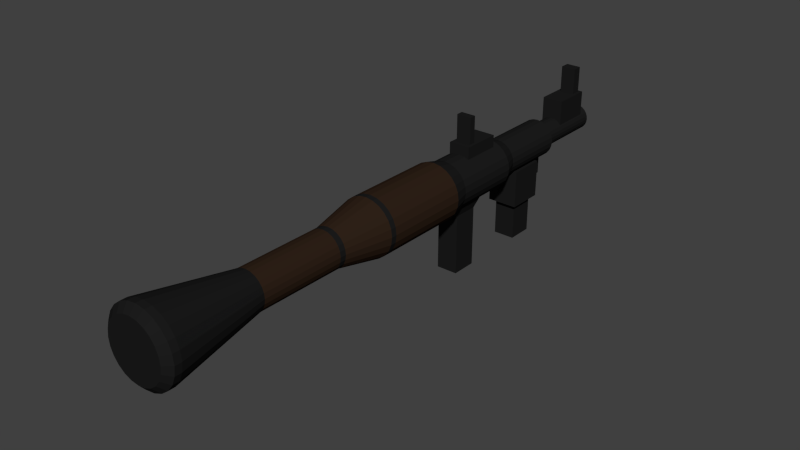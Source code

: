 # Source: GunRPG.blend  (saved by Blender 2.78.0; exported with 4.5.12 LTS)
import bpy
from mathutils import Matrix  # noqa: F401  (used for matrix-valued properties, if any)

bpy.ops.wm.read_factory_settings(use_empty=True)
scene = bpy.context.scene
scene.name = 'Scene'

# ---- collections
col_collection_1 = bpy.data.collections.new('Collection 1'); scene.collection.children.link(col_collection_1)

# ---- materials (node trees are filled in below, after node groups)
mat_gunmaterial = bpy.data.materials.new('GunMaterial')
mat_gunmaterial.alpha_threshold = 0.0
mat_gunmaterial.diffuse_color = (0.01222, 0.01222, 0.01222, 1.0)
mat_gunmaterial.roughness = 0.5
mat_gunmaterial.line_color = (0.0, 0.0, 0.0, 1.0)
mat_wood = bpy.data.materials.new('Wood')
mat_wood.alpha_threshold = 0.0
mat_wood.roughness = 0.5

# ---- material node trees
mat_wood.use_nodes = True; mat_wood.node_tree.nodes.clear()
_N = mat_wood.node_tree.nodes; _L = mat_wood.node_tree.links
n0 = _N.new('ShaderNodeOutputMaterial'); n0.name = 'Material Output'; n0.location = (300, 300)
n1 = _N.new('ShaderNodeBsdfDiffuse'); n1.name = 'Diffuse BSDF'; n1.location = (10, 300)
n1.inputs[0].default_value = (0.0291, 0.01597, 0.00948, 1.0)
_L.new(n1.outputs[0], n0.inputs[0])
n0.is_active_output = True

# ---- world
world_world = bpy.data.worlds.new('World'); scene.world = world_world
world_world.color = (0.05088, 0.05088, 0.05088)
world_world.use_sun_shadow = False
world_world.sun_shadow_jitter_overblur = 0.0
world_world.cycles.sampling_method = 'NONE'
world_world.cycles.sample_map_resolution = 256

# ---- meshes
me_cylinder = bpy.data.meshes.new('Cylinder')
me_cylinder.from_pydata([(-5.228e-09, 0.125, 1.057), (-2.745e-09, 0.125, 1.507), (0.03235, 0.1207, 1.057), (0.03235, 0.1207, 1.507), (0.0625, 0.1083, 1.057), (0.0625, 0.1083, 1.507), (0.08839, 0.08839, 1.057), (0.08839, 0.08839, 1.507), (0.1083, 0.0625, 1.057), (0.1083, 0.0625, 1.507), (0.1207, 0.03235, 1.057), (0.1207, 0.03235, 1.507), (0.125, -1.773e-08, 1.057), (0.125, -2.648e-08, 1.507), (0.1207, -0.03235, 1.057), (0.1207, -0.03235, 1.507), (0.1083, -0.0625, 1.057), (0.1083, -0.0625, 1.507), (0.08839, -0.08839, 1.057), (0.08839, -0.08839, 1.507), (0.0625, -0.1083, 1.057), (0.0625, -0.1083, 1.507), (0.03235, -0.1207, 1.057), (0.03235, -0.1207, 1.507), (4.345e-08, -0.125, 1.057), (4.593e-08, -0.125, 1.507), (-0.03235, -0.1207, 1.057), (-0.03235, -0.1207, 1.507), (-0.0625, -0.1083, 1.057), (-0.0625, -0.1083, 1.507), (-0.08839, -0.08839, 1.057), (-0.08839, -0.08839, 1.507), (-0.1083, -0.0625, 1.057), (-0.1083, -0.0625, 1.507), (-0.1207, -0.03235, 1.057), (-0.1207, -0.03235, 1.507), (-0.125, -8.529e-08, 1.057), (-0.125, -9.403e-08, 1.507), (-0.1207, 0.03235, 1.057), (-0.1207, 0.03235, 1.507), (-0.1083, 0.0625, 1.057), (-0.1083, 0.0625, 1.507), (-0.08839, 0.08839, 1.057), (-0.08839, 0.08839, 1.507), (-0.0625, 0.1083, 1.057), (-0.0625, 0.1083, 1.507), (-0.03235, 0.1207, 1.057), (-0.03235, 0.1207, 1.507), (0.02265, 0.08452, 1.507), (-2e-09, 0.0875, 1.507), (0.04375, 0.07578, 1.507), (0.06187, 0.06187, 1.507), (0.07578, 0.04375, 1.507), (0.08452, 0.02265, 1.507), (0.0875, -3.409e-08, 1.507), (0.08452, -0.02265, 1.507), (0.07578, -0.04375, 1.507), (0.06187, -0.06187, 1.507), (0.04375, -0.07578, 1.507), (0.02265, -0.08452, 1.507), (3.207e-08, -0.0875, 1.507), (-0.02265, -0.08452, 1.507), (-0.04375, -0.07578, 1.507), (-0.06187, -0.06187, 1.507), (-0.07578, -0.04375, 1.507), (-0.08452, -0.02265, 1.507), (-0.0875, -8.138e-08, 1.507), (-0.08452, 0.02265, 1.507), (-0.07578, 0.04375, 1.507), (-0.06187, 0.06187, 1.507), (-0.04375, 0.07578, 1.507), (-0.02265, 0.08452, 1.507), (0.02265, 0.08452, 2.007), (-2.029e-09, 0.0875, 2.007), (0.04375, 0.07578, 2.007), (0.06187, 0.06187, 2.007), (0.07578, 0.04375, 2.007), (0.08452, 0.02265, 2.007), (0.0875, -5.598e-08, 2.007), (0.08452, -0.02265, 2.007), (0.07578, -0.04375, 2.007), (0.06187, -0.06187, 2.007), (0.04375, -0.07578, 2.007), (0.02265, -0.08452, 2.007), (3.205e-08, -0.0875, 2.007), (-0.02265, -0.08452, 2.007), (-0.04375, -0.07578, 2.007), (-0.06187, -0.06187, 2.007), (-0.07578, -0.04375, 2.007), (-0.08452, -0.02265, 2.007), (-0.0875, -1.033e-07, 2.007), (-0.08452, 0.02265, 2.007), (-0.07578, 0.04375, 2.007), (-0.06187, 0.06187, 2.007), (-0.04375, 0.07578, 2.007), (-0.02265, 0.08452, 2.007), (-7.541e-09, 0.1625, 0.9575), (0.04206, 0.157, 0.9575), (0.08125, 0.1407, 0.9575), (0.1149, 0.1149, 0.9575), (0.1407, 0.08125, 0.9575), (0.157, 0.04206, 0.9575), (0.1625, -4.798e-09, 0.9575), (0.157, -0.04206, 0.9575), (0.1407, -0.08125, 0.9575), (0.1149, -0.1149, 0.9575), (0.08125, -0.1407, 0.9575), (0.04206, -0.157, 0.9575), (5.574e-08, -0.1625, 0.9575), (-0.04206, -0.157, 0.9575), (-0.08125, -0.1407, 0.9575), (-0.1149, -0.1149, 0.9575), (-0.1407, -0.08125, 0.9575), (-0.157, -0.04206, 0.9575), (-0.1625, -9.262e-08, 0.9575), (-0.157, 0.04206, 0.9575), (-0.1407, 0.08125, 0.9575), (-0.1149, 0.1149, 0.9575), (-0.08125, 0.1407, 0.9575), (-0.04206, 0.157, 0.9575), (-6.629e-08, 0.1625, 0.5075), (0.04206, 0.157, 0.5075), (0.08125, 0.1407, 0.5075), (0.1149, 0.1149, 0.5075), (0.1407, 0.08125, 0.5075), (0.157, 0.04206, 0.5075), (0.1625, 1.534e-08, 0.5075), (0.157, -0.04206, 0.5075), (0.1407, -0.08125, 0.5075), (0.1149, -0.1149, 0.5075), (0.08125, -0.1407, 0.5075), (0.04206, -0.157, 0.5075), (-3.01e-09, -0.1625, 0.5075), (-0.04206, -0.157, 0.5075), (-0.08125, -0.1407, 0.5075), (-0.1149, -0.1149, 0.5075), (-0.1407, -0.08125, 0.5075), (-0.157, -0.04206, 0.5075), (-0.1625, -7.247e-08, 0.5075), (-0.157, 0.04206, 0.5075), (-0.1407, 0.08125, 0.5075), (-0.1149, 0.1149, 0.5075), (-0.08125, 0.1407, 0.5075), (-0.04206, 0.157, 0.5075), (-5.369e-08, 0.1901, 0.3987), (0.04921, 0.1836, 0.3987), (0.09506, 0.1647, 0.3987), (0.1344, 0.1344, 0.3987), (0.1647, 0.09506, 0.3987), (0.1836, 0.04921, 0.3987), (0.1901, 2.711e-08, 0.3987), (0.1836, -0.04921, 0.3987), (0.1647, -0.09506, 0.3987), (0.1344, -0.1344, 0.3987), (0.09506, -0.1647, 0.3987), (0.04921, -0.1836, 0.3987), (2.035e-08, -0.1901, 0.3987), (-0.04921, -0.1836, 0.3987), (-0.09506, -0.1647, 0.3987), (-0.1344, -0.1344, 0.3987), (-0.1647, -0.09506, 0.3987), (-0.1836, -0.04921, 0.3987), (-0.1901, -7.564e-08, 0.3987), (-0.1836, 0.04921, 0.3987), (-0.1647, 0.09506, 0.3987), (-0.1344, 0.1344, 0.3987), (-0.09506, 0.1647, 0.3987), (-0.04921, 0.1836, 0.3987), (1.629e-07, 0.1901, -0.2088), (0.04921, 0.1836, -0.2088), (0.09506, 0.1647, -0.2088), (0.1344, 0.1344, -0.2088), (0.1647, 0.09506, -0.2088), (0.1836, 0.04921, -0.2088), (0.1901, 5.343e-08, -0.2088), (0.1836, -0.04921, -0.2088), (0.1647, -0.09506, -0.2088), (0.1344, -0.1344, -0.2088), (0.09506, -0.1647, -0.2088), (0.04921, -0.1836, -0.2088), (2.369e-07, -0.1901, -0.2088), (-0.04921, -0.1836, -0.2088), (-0.09506, -0.1647, -0.2088), (-0.1344, -0.1344, -0.2088), (-0.1647, -0.09506, -0.2088), (-0.1836, -0.04921, -0.2088), (-0.1901, -4.932e-08, -0.2088), (-0.1836, 0.04921, -0.2088), (-0.1647, 0.09506, -0.2088), (-0.1344, 0.1344, -0.2088), (-0.09506, 0.1647, -0.2088), (-0.04921, 0.1836, -0.2088), (4.145e-07, 0.1268, -0.5175), (0.03281, 0.1224, -0.5175), (0.06338, 0.1098, -0.5175), (0.08963, 0.08963, -0.5175), (0.1098, 0.06338, -0.5175), (0.1224, 0.03281, -0.5175), (0.1268, 5.262e-08, -0.5175), (0.1224, -0.03281, -0.5175), (0.1098, -0.06337, -0.5175), (0.08963, -0.08963, -0.5175), (0.06338, -0.1098, -0.5175), (0.03281, -0.1224, -0.5175), (4.639e-07, -0.1267, -0.5175), (-0.0328, -0.1224, -0.5175), (-0.06337, -0.1098, -0.5175), (-0.08963, -0.08963, -0.5175), (-0.1098, -0.06338, -0.5175), (-0.1224, -0.03281, -0.5175), (-0.1267, -1.588e-08, -0.5175), (-0.1224, 0.03281, -0.5175), (-0.1098, 0.06337, -0.5175), (-0.08963, 0.08963, -0.5175), (-0.06337, 0.1098, -0.5175), (-0.0328, 0.1224, -0.5175), (5.336e-07, 0.1268, -1.118), (0.03281, 0.1224, -1.118), (0.06338, 0.1098, -1.118), (0.08963, 0.08963, -1.118), (0.1098, 0.06338, -1.118), (0.1224, 0.03281, -1.118), (0.1268, 7.889e-08, -1.118), (0.1224, -0.03281, -1.118), (0.1098, -0.06337, -1.118), (0.08963, -0.08963, -1.118), (0.06338, -0.1098, -1.118), (0.03281, -0.1224, -1.118), (5.829e-07, -0.1267, -1.118), (-0.0328, -0.1224, -1.118), (-0.06337, -0.1098, -1.118), (-0.08963, -0.08963, -1.118), (-0.1098, -0.06337, -1.118), (-0.1224, -0.03281, -1.118), (-0.1267, 1.039e-08, -1.118), (-0.1224, 0.03281, -1.118), (-0.1098, 0.06338, -1.118), (-0.08963, 0.08963, -1.118), (-0.06337, 0.1098, -1.118), (-0.0328, 0.1224, -1.118), (-5.59e-07, 0.2396, -1.747), (0.062, 0.2314, -1.747), (0.1198, 0.2075, -1.747), (0.1694, 0.1694, -1.747), (0.2075, 0.1198, -1.747), (0.2314, 0.062, -1.747), (0.2396, 1.285e-07, -1.747), (0.2314, -0.062, -1.747), (0.2075, -0.1198, -1.747), (0.1694, -0.1694, -1.747), (0.1198, -0.2075, -1.747), (0.062, -0.2314, -1.747), (-4.657e-07, -0.2396, -1.747), (-0.062, -0.2314, -1.747), (-0.1198, -0.2075, -1.747), (-0.1694, -0.1694, -1.747), (-0.2075, -0.1198, -1.747), (-0.2314, -0.062, -1.747), (-0.2396, -9.436e-10, -1.747), (-0.2314, 0.062, -1.747), (-0.2075, 0.1198, -1.747), (-0.1694, 0.1694, -1.747), (-0.1198, 0.2075, -1.747), (-0.062, 0.2314, -1.747), (-5.619e-07, 0.2396, -1.792), (0.062, 0.2314, -1.792), (0.1198, 0.2075, -1.792), (0.1694, 0.1694, -1.792), (0.2075, 0.1198, -1.792), (0.2314, 0.062, -1.792), (0.2396, 1.308e-07, -1.792), (0.2314, -0.062, -1.792), (0.2075, -0.1198, -1.792), (0.1694, -0.1694, -1.792), (0.1198, -0.2075, -1.792), (0.062, -0.2314, -1.792), (-4.687e-07, -0.2396, -1.792), (-0.062, -0.2314, -1.792), (-0.1198, -0.2075, -1.792), (-0.1694, -0.1694, -1.792), (-0.2075, -0.1198, -1.792), (-0.2314, -0.062, -1.792), (-0.2396, 1.341e-09, -1.792), (-0.2314, 0.062, -1.792), (-0.2075, 0.1198, -1.792), (-0.1694, 0.1694, -1.792), (-0.1198, 0.2075, -1.792), (-0.062, 0.2314, -1.792), (-5.583e-07, 0.1916, -1.833), (0.0496, 0.1851, -1.833), (0.09582, 0.166, -1.833), (0.1355, 0.1355, -1.833), (0.166, 0.09582, -1.833), (0.1851, 0.0496, -1.833), (0.1916, 1.191e-07, -1.833), (0.1851, -0.0496, -1.833), (0.166, -0.09582, -1.833), (0.1355, -0.1355, -1.833), (0.09582, -0.166, -1.833), (0.0496, -0.1851, -1.833), (-4.837e-07, -0.1916, -1.833), (-0.0496, -0.1851, -1.833), (-0.09582, -0.166, -1.833), (-0.1355, -0.1355, -1.833), (-0.166, -0.09582, -1.833), (-0.1851, -0.0496, -1.833), (-0.1916, 1.551e-08, -1.833), (-0.1851, 0.0496, -1.833), (-0.166, 0.09582, -1.833), (-0.1355, 0.1355, -1.833), (-0.09582, 0.166, -1.833), (-0.0496, 0.1851, -1.833), (0.03281, -0.1224, -0.5582), (0.08963, -0.08963, -0.5582), (-0.08963, -0.08963, -0.5582), (-0.06337, -0.1098, -0.5582), (0.1098, 0.06338, -0.5582), (0.06338, 0.1098, -0.5582), (0.1098, -0.06337, -0.5582), (-0.0328, -0.1224, -0.5582), (-0.1224, 0.03281, -0.5582), (-0.1224, -0.03281, -0.5582), (-0.0328, 0.1224, -0.5582), (0.1224, -0.03281, -0.5582), (4.72e-07, -0.1267, -0.5582), (0.06338, -0.1098, -0.5582), (0.03281, 0.1224, -0.5582), (0.1268, 5.44e-08, -0.5582), (0.1224, 0.03281, -0.5582), (0.08963, 0.08963, -0.5582), (4.226e-07, 0.1268, -0.5582), (-0.06337, 0.1098, -0.5582), (-0.1098, 0.06337, -0.5582), (-0.1267, -1.409e-08, -0.5582), (-0.1098, -0.06338, -0.5582), (-0.08963, 0.08963, -0.5582), (-0.1836, 0.04921, -0.1706), (-0.1836, -0.04921, -0.1706), (-0.04921, 0.1836, -0.1706), (-0.04921, -0.1836, -0.1706), (2.233e-07, -0.1901, -0.1706), (0.09506, -0.1647, -0.1706), (0.04921, 0.1836, -0.1706), (0.1836, -0.04921, -0.1706), (0.1836, 0.04921, -0.1706), (0.1344, 0.1344, -0.1706), (1.493e-07, 0.1901, -0.1706), (0.1901, 5.178e-08, -0.1706), (-0.1901, -5.097e-08, -0.1706), (-0.1647, -0.09506, -0.1706), (-0.09506, 0.1647, -0.1706), (-0.1344, 0.1344, -0.1706), (0.04921, -0.1836, -0.1706), (0.1344, -0.1344, -0.1706), (-0.1344, -0.1344, -0.1706), (-0.1647, 0.09506, -0.1706), (0.1647, 0.09506, -0.1706), (0.09506, 0.1647, -0.1706), (0.1647, -0.09506, -0.1706), (-0.09506, -0.1647, -0.1706), (0.01585, 0.05916, 2.007), (-8.122e-09, 0.06125, 2.007), (0.03062, 0.05304, 2.007), (0.04331, 0.04331, 2.007), (0.05304, 0.03062, 2.007), (0.05916, 0.01585, 2.007), (0.06125, -6.145e-08, 2.007), (0.05916, -0.01585, 2.007), (0.05304, -0.03063, 2.007), (0.04331, -0.04331, 2.007), (0.03063, -0.05304, 2.007), (0.01585, -0.05916, 2.007), (1.573e-08, -0.06125, 2.007), (-0.01585, -0.05916, 2.007), (-0.03062, -0.05304, 2.007), (-0.04331, -0.04331, 2.007), (-0.05304, -0.03063, 2.007), (-0.05916, -0.01585, 2.007), (-0.06125, -9.455e-08, 2.007), (-0.05916, 0.01585, 2.007), (-0.05304, 0.03062, 2.007), (-0.04331, 0.04331, 2.007), (-0.03063, 0.05304, 2.007), (-0.01585, 0.05916, 2.007), (0.01585, 0.05916, 1.157), (5.37e-07, 0.06125, 1.157), (0.03063, 0.05304, 1.157), (0.04331, 0.04331, 1.157), (0.05304, 0.03062, 1.157), (0.05916, 0.01585, 1.157), (0.06125, -2.692e-08, 1.157), (0.05916, -0.01585, 1.157), (0.05304, -0.03063, 1.157), (0.04331, -0.04331, 1.157), (0.03063, -0.05304, 1.157), (0.01585, -0.05916, 1.157), (5.608e-07, -0.06125, 1.157), (-0.01585, -0.05916, 1.157), (-0.03062, -0.05304, 1.157), (-0.04331, -0.04331, 1.157), (-0.05304, -0.03063, 1.157), (-0.05916, -0.01585, 1.157), (-0.06125, -6.002e-08, 1.157), (-0.05916, 0.01585, 1.157), (-0.05304, 0.03062, 1.157), (-0.04331, 0.04331, 1.157), (-0.03062, 0.05304, 1.157), (-0.01585, 0.05916, 1.157)], [], [(0, 1, 3, 2), (2, 3, 5, 4), (4, 5, 7, 6), (6, 7, 9, 8), (8, 9, 11, 10), (10, 11, 13, 12), (12, 13, 15, 14), (14, 15, 17, 16), (16, 17, 19, 18), (18, 19, 21, 20), (20, 21, 23, 22), (22, 23, 25, 24), (24, 25, 27, 26), (26, 27, 29, 28), (28, 29, 31, 30), (30, 31, 33, 32), (32, 33, 35, 34), (34, 35, 37, 36), (36, 37, 39, 38), (38, 39, 41, 40), (40, 41, 43, 42), (42, 43, 45, 44), (43, 41, 68, 69), (44, 45, 47, 46), (46, 47, 1, 0), (16, 18, 105, 104), (54, 53, 77, 78), (9, 7, 51, 52), (19, 17, 56, 57), (29, 27, 61, 62), (39, 37, 66, 67), (1, 47, 71, 49), (5, 3, 48, 50), (15, 13, 54, 55), (25, 23, 59, 60), (35, 33, 64, 65), (45, 43, 69, 70), (11, 9, 52, 53), (21, 19, 57, 58), (31, 29, 62, 63), (41, 39, 67, 68), (7, 5, 50, 51), (17, 15, 55, 56), (3, 1, 49, 48), (27, 25, 60, 61), (37, 35, 65, 66), (47, 45, 70, 71), (13, 11, 53, 54), (23, 21, 58, 59), (33, 31, 63, 64), (90, 89, 377, 378), (69, 68, 92, 93), (62, 61, 85, 86), (55, 54, 78, 79), (70, 69, 93, 94), (63, 62, 86, 87), (56, 55, 79, 80), (71, 70, 94, 95), (48, 49, 73, 72), (64, 63, 87, 88), (57, 56, 80, 81), (49, 71, 95, 73), (50, 48, 72, 74), (65, 64, 88, 89), (58, 57, 81, 82), (51, 50, 74, 75), (66, 65, 89, 90), (59, 58, 82, 83), (52, 51, 75, 76), (67, 66, 90, 91), (60, 59, 83, 84), (53, 52, 76, 77), (68, 67, 91, 92), (61, 60, 84, 85), (101, 102, 126, 125), (26, 28, 110, 109), (36, 38, 115, 114), (46, 0, 96, 119), (2, 4, 98, 97), (12, 14, 103, 102), (22, 24, 108, 107), (32, 34, 113, 112), (42, 44, 118, 117), (8, 10, 101, 100), (18, 20, 106, 105), (28, 30, 111, 110), (38, 40, 116, 115), (4, 6, 99, 98), (14, 16, 104, 103), (0, 2, 97, 96), (24, 26, 109, 108), (34, 36, 114, 113), (44, 46, 119, 118), (10, 12, 102, 101), (20, 22, 107, 106), (30, 32, 112, 111), (40, 42, 117, 116), (6, 8, 100, 99), (129, 130, 154, 153), (116, 117, 141, 140), (109, 110, 134, 133), (102, 103, 127, 126), (117, 118, 142, 141), (110, 111, 135, 134), (103, 104, 128, 127), (118, 119, 143, 142), (96, 97, 121, 120), (111, 112, 136, 135), (104, 105, 129, 128), (119, 96, 120, 143), (97, 98, 122, 121), (112, 113, 137, 136), (105, 106, 130, 129), (98, 99, 123, 122), (113, 114, 138, 137), (106, 107, 131, 130), (99, 100, 124, 123), (114, 115, 139, 138), (107, 108, 132, 131), (100, 101, 125, 124), (115, 116, 140, 139), (108, 109, 133, 132), (164, 165, 351, 355), (122, 123, 147, 146), (137, 138, 162, 161), (130, 131, 155, 154), (123, 124, 148, 147), (138, 139, 163, 162), (131, 132, 156, 155), (124, 125, 149, 148), (139, 140, 164, 163), (132, 133, 157, 156), (125, 126, 150, 149), (140, 141, 165, 164), (133, 134, 158, 157), (126, 127, 151, 150), (141, 142, 166, 165), (134, 135, 159, 158), (127, 128, 152, 151), (142, 143, 167, 166), (120, 121, 145, 144), (135, 136, 160, 159), (128, 129, 153, 152), (143, 120, 144, 167), (121, 122, 146, 145), (136, 137, 161, 160), (177, 178, 202, 201), (157, 158, 359, 339), (150, 151, 343, 347), (165, 166, 350, 351), (158, 159, 354, 359), (151, 152, 358, 343), (166, 167, 338, 350), (144, 145, 342, 346), (159, 160, 349, 354), (152, 153, 353, 358), (167, 144, 346, 338), (145, 146, 357, 342), (160, 161, 337, 349), (153, 154, 341, 353), (146, 147, 345, 357), (161, 162, 348, 337), (154, 155, 352, 341), (147, 148, 356, 345), (162, 163, 336, 348), (155, 156, 340, 352), (148, 149, 344, 356), (163, 164, 355, 336), (156, 157, 339, 340), (149, 150, 347, 344), (205, 206, 315, 319), (170, 171, 195, 194), (185, 186, 210, 209), (178, 179, 203, 202), (171, 172, 196, 195), (186, 187, 211, 210), (179, 180, 204, 203), (172, 173, 197, 196), (187, 188, 212, 211), (180, 181, 205, 204), (173, 174, 198, 197), (188, 189, 213, 212), (181, 182, 206, 205), (174, 175, 199, 198), (189, 190, 214, 213), (182, 183, 207, 206), (175, 176, 200, 199), (190, 191, 215, 214), (168, 169, 193, 192), (183, 184, 208, 207), (176, 177, 201, 200), (191, 168, 192, 215), (169, 170, 194, 193), (184, 185, 209, 208), (218, 219, 243, 242), (198, 199, 323, 327), (213, 214, 331, 335), (206, 207, 314, 315), (199, 200, 318, 323), (214, 215, 322, 331), (192, 193, 326, 330), (207, 208, 334, 314), (200, 201, 313, 318), (215, 192, 330, 322), (193, 194, 317, 326), (208, 209, 321, 334), (201, 202, 325, 313), (194, 195, 329, 317), (209, 210, 333, 321), (202, 203, 312, 325), (195, 196, 316, 329), (210, 211, 320, 333), (203, 204, 324, 312), (196, 197, 328, 316), (211, 212, 332, 320), (204, 205, 319, 324), (197, 198, 327, 328), (212, 213, 335, 332), (253, 254, 278, 277), (233, 234, 258, 257), (226, 227, 251, 250), (219, 220, 244, 243), (234, 235, 259, 258), (227, 228, 252, 251), (220, 221, 245, 244), (235, 236, 260, 259), (228, 229, 253, 252), (221, 222, 246, 245), (236, 237, 261, 260), (229, 230, 254, 253), (222, 223, 247, 246), (237, 238, 262, 261), (230, 231, 255, 254), (223, 224, 248, 247), (238, 239, 263, 262), (216, 217, 241, 240), (231, 232, 256, 255), (224, 225, 249, 248), (239, 216, 240, 263), (217, 218, 242, 241), (232, 233, 257, 256), (225, 226, 250, 249), (266, 267, 291, 290), (246, 247, 271, 270), (261, 262, 286, 285), (254, 255, 279, 278), (247, 248, 272, 271), (262, 263, 287, 286), (240, 241, 265, 264), (255, 256, 280, 279), (248, 249, 273, 272), (263, 240, 264, 287), (241, 242, 266, 265), (256, 257, 281, 280), (249, 250, 274, 273), (242, 243, 267, 266), (257, 258, 282, 281), (250, 251, 275, 274), (243, 244, 268, 267), (258, 259, 283, 282), (251, 252, 276, 275), (244, 245, 269, 268), (259, 260, 284, 283), (252, 253, 277, 276), (245, 246, 270, 269), (260, 261, 285, 284), (288, 289, 290, 291, 292, 293, 294, 295, 296, 297, 298, 299, 300, 301, 302, 303, 304, 305, 306, 307, 308, 309, 310, 311), (281, 282, 306, 305), (274, 275, 299, 298), (267, 268, 292, 291), (282, 283, 307, 306), (275, 276, 300, 299), (268, 269, 293, 292), (283, 284, 308, 307), (276, 277, 301, 300), (269, 270, 294, 293), (284, 285, 309, 308), (277, 278, 302, 301), (270, 271, 295, 294), (285, 286, 310, 309), (278, 279, 303, 302), (271, 272, 296, 295), (286, 287, 311, 310), (264, 265, 289, 288), (279, 280, 304, 303), (272, 273, 297, 296), (287, 264, 288, 311), (265, 266, 290, 289), (280, 281, 305, 304), (273, 274, 298, 297), (327, 323, 223, 222), (315, 314, 231, 230), (331, 322, 239, 238), (314, 334, 232, 231), (322, 330, 216, 239), (334, 321, 233, 232), (317, 329, 219, 218), (325, 312, 227, 226), (333, 320, 235, 234), (316, 328, 221, 220), (324, 319, 229, 228), (332, 335, 237, 236), (319, 315, 230, 229), (335, 331, 238, 237), (323, 318, 224, 223), (330, 326, 217, 216), (318, 313, 225, 224), (326, 317, 218, 217), (313, 325, 226, 225), (321, 333, 234, 233), (329, 316, 220, 219), (312, 324, 228, 227), (320, 332, 236, 235), (328, 327, 222, 221), (338, 346, 168, 191), (349, 337, 185, 184), (357, 345, 171, 170), (341, 352, 179, 178), (348, 336, 187, 186), (356, 344, 173, 172), (340, 339, 181, 180), (339, 359, 182, 181), (351, 350, 190, 189), (343, 358, 176, 175), (346, 342, 169, 168), (358, 353, 177, 176), (342, 357, 170, 169), (355, 351, 189, 188), (337, 348, 186, 185), (345, 356, 172, 171), (352, 340, 180, 179), (336, 355, 188, 187), (344, 347, 174, 173), (353, 341, 178, 177), (347, 343, 175, 174), (359, 354, 183, 182), (350, 338, 191, 190), (354, 349, 184, 183), (372, 371, 395, 396), (83, 82, 370, 371), (76, 75, 363, 364), (91, 90, 378, 379), (84, 83, 371, 372), (77, 76, 364, 365), (92, 91, 379, 380), (85, 84, 372, 373), (78, 77, 365, 366), (93, 92, 380, 381), (86, 85, 373, 374), (79, 78, 366, 367), (94, 93, 381, 382), (87, 86, 374, 375), (80, 79, 367, 368), (95, 94, 382, 383), (72, 73, 361, 360), (88, 87, 375, 376), (81, 80, 368, 369), (73, 95, 383, 361), (74, 72, 360, 362), (89, 88, 376, 377), (82, 81, 369, 370), (75, 74, 362, 363), (384, 385, 407, 406, 405, 404, 403, 402, 401, 400, 399, 398, 397, 396, 395, 394, 393, 392, 391, 390, 389, 388, 387, 386), (365, 364, 388, 389), (380, 379, 403, 404), (373, 372, 396, 397), (366, 365, 389, 390), (381, 380, 404, 405), (374, 373, 397, 398), (367, 366, 390, 391), (382, 381, 405, 406), (375, 374, 398, 399), (368, 367, 391, 392), (383, 382, 406, 407), (360, 361, 385, 384), (376, 375, 399, 400), (369, 368, 392, 393), (361, 383, 407, 385), (362, 360, 384, 386), (377, 376, 400, 401), (370, 369, 393, 394), (363, 362, 386, 387), (378, 377, 401, 402), (371, 370, 394, 395), (364, 363, 387, 388), (379, 378, 402, 403)])
me_cylinder.polygons.foreach_set('material_index', [0, 0, 0, 0, 0, 0, 0, 0, 0, 0, 0, 0, 0, 0, 0, 0, 0, 0, 0, 0, 0, 0, 0, 0, 0, 0, 0, 0, 0, 0, 0, 0, 0, 0, 0, 0, 0, 0, 0, 0, 0, 0, 0, 0, 0, 0, 0, 0, 0, 0, 0, 0, 0, 0, 0, 0, 0, 0, 0, 0, 0, 0, 0, 0, 0, 0, 0, 0, 0, 0, 0, 0, 0, 0, 0, 0, 0, 0, 0, 0, 0, 0, 0, 0, 0, 0, 0, 0, 0, 0, 0, 0, 0, 0, 0, 0, 0, 0, 0, 0, 0, 0, 0, 0, 0, 0, 0, 0, 0, 0, 0, 0, 0, 0, 0, 0, 0, 0, 0, 0, 0, 0, 1, 0, 0, 0, 0, 0, 0, 0, 0, 0, 0, 0, 0, 0, 0, 0, 0, 0, 0, 0, 0, 0, 0, 0, 1, 1, 1, 1, 1, 1, 1, 1, 1, 1, 1, 1, 1, 1, 1, 1, 1, 1, 1, 1, 1, 1, 1, 1, 0, 1, 1, 1, 1, 1, 1, 1, 1, 1, 1, 1, 1, 1, 1, 1, 1, 1, 1, 1, 1, 1, 1, 1, 0, 0, 0, 0, 0, 0, 0, 0, 0, 0, 0, 0, 0, 0, 0, 0, 0, 0, 0, 0, 0, 0, 0, 0, 0, 0, 0, 0, 0, 0, 0, 0, 0, 0, 0, 0, 0, 0, 0, 0, 0, 0, 0, 0, 0, 0, 0, 0, 0, 0, 0, 0, 0, 0, 0, 0, 0, 0, 0, 0, 0, 0, 0, 0, 0, 0, 0, 0, 0, 0, 0, 0, 0, 0, 0, 0, 0, 0, 0, 0, 0, 0, 0, 0, 0, 0, 0, 0, 0, 0, 0, 0, 0, 0, 0, 0, 1, 1, 1, 1, 1, 1, 1, 1, 1, 1, 1, 1, 1, 1, 1, 1, 1, 1, 1, 1, 1, 1, 1, 1, 0, 0, 0, 0, 0, 0, 0, 0, 0, 0, 0, 0, 0, 0, 0, 0, 0, 0, 0, 0, 0, 0, 0, 0, 0, 0, 0, 0, 0, 0, 0, 0, 0, 0, 0, 0, 0, 0, 0, 0, 0, 0, 0, 0, 0, 0, 0, 0, 0, 0, 0, 0, 0, 0, 0, 0, 0, 0, 0, 0, 0, 0, 0, 0, 0, 0, 0, 0, 0, 0, 0, 0])
me_cylinder.materials.append(mat_gunmaterial)
me_cylinder.materials.append(mat_wood)
me_cylinder.use_remesh_preserve_volume = False
me_cylinder.use_remesh_preserve_attributes = False
me_cylinder.use_mirror_vertex_groups = False
me_cylinder.update()
me_cube_010 = bpy.data.meshes.new('Cube.010')
me_cube_010.from_pydata([(0.07052, -0.07653, 0.3485), (0.07052, 0.09222, 0.3485), (-0.07011, 0.09222, 0.3485), (-0.07011, -0.07653, 0.3485), (0.0693, -0.07653, 0.1749), (0.0693, 0.09222, 0.1749), (-0.07133, 0.09222, 0.1749), (-0.07133, -0.07653, 0.1749), (0.04922, -0.05122, 0.1749), (0.04922, 0.06691, 0.1749), (-0.04922, 0.06691, 0.1749), (-0.04922, -0.05122, 0.1749), (0.04922, -0.05122, 0.001327), (0.04922, 0.06691, 0.001327), (-0.04922, 0.06691, 0.001327), (-0.04922, -0.05122, 0.001327)], [], [(3, 7, 4, 0), (5, 1, 0, 4), (6, 2, 1, 5), (7, 3, 2, 6), (3, 0, 1, 2), (4, 7, 11, 8), (6, 5, 9, 10), (5, 4, 8, 9), (7, 6, 10, 11), (8, 11, 15, 12), (9, 8, 12, 13), (11, 10, 14, 15), (10, 9, 13, 14)])
me_cube_010.materials.append(mat_gunmaterial)
me_cube_010.use_remesh_preserve_volume = False
me_cube_010.use_remesh_preserve_attributes = False
me_cube_010.use_mirror_vertex_groups = False
me_cube_010.update()
me_cube_009 = bpy.data.meshes.new('Cube.009')
me_cube_009.from_pydata([(-0.07383, -0.08911, 0.1642), (-0.07383, 0.08808, 0.1642), (0.07383, 0.08808, 0.1642), (0.07383, -0.08911, 0.1642), (0.04922, -0.05895, 0.09472), (0.04922, 0.05917, 0.09472), (-0.04922, 0.05917, 0.09472), (-0.04922, -0.05895, 0.09472), (0.04922, -0.05895, -0.1831), (0.04922, 0.05917, -0.1831), (-0.04922, 0.05917, -0.1831), (-0.04922, -0.05895, -0.1831)], [], [(6, 7, 0, 1), (4, 5, 2, 3), (5, 6, 1, 2), (7, 4, 3, 0), (4, 7, 11, 8), (5, 4, 8, 9), (7, 6, 10, 11), (6, 5, 9, 10)])
me_cube_009.materials.append(mat_gunmaterial)
me_cube_009.use_remesh_preserve_volume = False
me_cube_009.use_remesh_preserve_attributes = False
me_cube_009.use_mirror_vertex_groups = False
me_cube_009.update()
me_cube_013 = bpy.data.meshes.new('Cube.013')
me_cube_013.from_pydata([(0.04912, -0.06635, -0.01569), (0.04912, 0.1136, -0.01569), (-0.04932, 0.1136, -0.01569), (-0.04932, -0.06635, -0.01569), (0.04912, -0.06635, -0.07447), (0.04912, 0.1136, -0.07447), (-0.04932, 0.1136, -0.07447), (-0.04932, -0.06635, -0.07447), (0.03455, -0.03935, -0.01569), (0.03455, -0.007912, -0.01569), (-0.03435, -0.007912, -0.01569), (-0.03435, -0.03935, -0.01569), (0.03455, -0.03935, 0.1058), (0.03455, -0.007912, 0.1058), (-0.03435, -0.007912, 0.1058), (-0.03435, -0.03935, 0.1058)], [], [(0, 3, 7, 4), (1, 0, 4, 5), (3, 2, 6, 7), (2, 1, 5, 6), (1, 2, 10, 9), (3, 0, 8, 11), (0, 1, 9, 8), (2, 3, 11, 10), (8, 9, 13, 12), (10, 11, 15, 14), (9, 10, 14, 13), (11, 8, 12, 15), (13, 14, 15, 12)])
me_cube_013.materials.append(mat_gunmaterial)
me_cube_013.use_remesh_preserve_volume = False
me_cube_013.use_remesh_preserve_attributes = False
me_cube_013.use_mirror_vertex_groups = False
me_cube_013.update()
me_cube_014 = bpy.data.meshes.new('Cube.014')
me_cube_014.from_pydata([(0.04912, -0.06292, 0.0002272), (0.04912, 0.117, 0.0002272), (-0.04932, 0.117, 0.0002272), (-0.04932, -0.06292, 0.0002272), (0.04912, -0.06292, -0.1222), (0.04912, 0.117, -0.1222), (-0.04932, 0.117, -0.1222), (-0.04932, -0.06292, -0.1222), (0.03455, -0.04963, 0.0002272), (0.03455, -0.004488, 0.0002272), (-0.03435, -0.004488, 0.0002272), (-0.03435, -0.04963, 0.0002272), (0.03455, -0.04963, 0.1218), (0.03455, -0.004488, 0.1218), (-0.03435, -0.004488, 0.1218), (-0.03435, -0.04963, 0.1218), (-0.0001015, 0.117, -0.09815), (-0.0001015, -0.06292, -0.09815)], [], [(0, 3, 7, 17, 4), (1, 0, 4, 5), (3, 2, 6, 7), (2, 1, 5, 16, 6), (1, 2, 10, 9), (3, 0, 8, 11), (0, 1, 9, 8), (2, 3, 11, 10), (8, 9, 13, 12), (10, 11, 15, 14), (9, 10, 14, 13), (11, 8, 12, 15), (13, 14, 15, 12)])
me_cube_014.materials.append(mat_gunmaterial)
me_cube_014.use_remesh_preserve_volume = False
me_cube_014.use_remesh_preserve_attributes = False
me_cube_014.use_mirror_vertex_groups = False
me_cube_014.update()
me_cube_015 = bpy.data.meshes.new('Cube.015')
me_cube_015.from_pydata([(0.00625, -0.04259, 0.0065), (0.00625, 0.04219, 0.0065), (-0.00625, 0.04219, 0.0065), (-0.00625, -0.04259, 0.0065), (0.00625, -0.04259, -0.0065), (0.00625, 0.04219, -0.0065), (-0.00625, 0.04219, -0.0065), (-0.00625, -0.04259, -0.0065)], [], [(3, 7, 4, 0), (5, 1, 0, 4), (6, 2, 1, 5), (7, 3, 2, 6), (3, 0, 1, 2), (7, 6, 5, 4)])
me_cube_015.materials.append(mat_gunmaterial)
me_cube_015.use_remesh_preserve_volume = False
me_cube_015.use_remesh_preserve_attributes = False
me_cube_015.use_mirror_vertex_groups = False
me_cube_015.update()
me_cube_016 = bpy.data.meshes.new('Cube.016')
me_cube_016.from_pydata([(0.00625, -0.04188, 0.00625), (0.00625, 0.04187, 0.00625), (-0.00625, 0.04188, 0.00625), (-0.00625, -0.04187, 0.00625), (0.00625, -0.04188, -0.007406), (0.00625, 0.04187, -0.007406), (-0.00625, 0.04187, -0.007406), (-0.00625, -0.04187, -0.007406)], [], [(3, 7, 4, 0), (5, 1, 0, 4), (6, 2, 1, 5), (7, 3, 2, 6), (3, 0, 1, 2), (7, 6, 5, 4)])
me_cube_016.materials.append(mat_gunmaterial)
me_cube_016.use_remesh_preserve_volume = False
me_cube_016.use_remesh_preserve_attributes = False
me_cube_016.use_mirror_vertex_groups = False
me_cube_016.update()

# ---- objects
ob_body = bpy.data.objects.new('Body', me_cylinder)
ob_handle2 = bpy.data.objects.new('Handle2', me_cube_010)
ob_handle1 = bpy.data.objects.new('Handle1', me_cube_009)
ob_aimer2 = bpy.data.objects.new('Aimer2', me_cube_013)
ob_aimer1 = bpy.data.objects.new('Aimer1', me_cube_014)
ob_trigger1 = bpy.data.objects.new('Trigger1', me_cube_015)
ob_trigger2 = bpy.data.objects.new('Trigger2', me_cube_016)

# ---- transforms, parenting, visibility, modifiers, constraints
ob_body.location = (4.436e-09, -0.6854, 0.3311)
ob_body.rotation_euler = (-1.571, -2.22e-16, 2.22e-16)
ob_body.scale = (0.55, 0.55, 0.55)
ob_body.lineart.crease_threshold = 0.0
ob_handle2.location = (0.0, 0.0, 0.0)
ob_handle2.scale = (0.792, 0.792, 0.792)
ob_handle2.lock_rotations_4d = False
ob_handle2.empty_display_type = 'ARROWS'
ob_handle2.lineart.crease_threshold = 0.0
ob_handle1.location = (4.287e-09, -0.3371, 0.146)
ob_handle1.scale = (0.792, 0.792, 0.792)
ob_handle1.lock_rotations_4d = False
ob_handle1.empty_display_type = 'ARROWS'
ob_handle1.lineart.crease_threshold = 0.0
ob_aimer2.location = (-8.041e-05, -0.2763, 0.4672)
ob_aimer2.scale = (0.792, 0.792, 0.792)
ob_aimer2.lock_rotations_4d = False
ob_aimer2.empty_display_type = 'ARROWS'
ob_aimer2.lineart.crease_threshold = 0.0
ob_aimer1.location = (8.04e-05, 0.3327, 0.45)
ob_aimer1.rotation_euler = (0.0, -0.0, -3.142)
ob_aimer1.scale = (0.792, 0.792, 0.792)
ob_aimer1.lock_rotations_4d = False
ob_aimer1.empty_display_type = 'ARROWS'
ob_aimer1.lineart.crease_threshold = 0.0
ob_trigger1.location = (2.751e-08, 0.1106, 0.1944)
ob_trigger1.rotation_euler = (0.0, -0.0, -3.142)
ob_trigger1.scale = (1.1, 1.1, 1.1)
ob_trigger1.lock_rotations_4d = False
ob_trigger1.empty_display_type = 'ARROWS'
ob_trigger1.lineart.crease_threshold = 0.0
ob_trigger2.location = (-2.986e-08, 0.1493, 0.2477)
ob_trigger2.rotation_euler = (-1.571, -2.22e-16, -3.142)
ob_trigger2.scale = (1.1, 1.1, 1.1)
ob_trigger2.lock_rotations_4d = False
ob_trigger2.empty_display_type = 'ARROWS'
ob_trigger2.lineart.crease_threshold = 0.0

# ---- collection membership
col_collection_1.objects.link(ob_body)
col_collection_1.objects.link(ob_handle2)
col_collection_1.objects.link(ob_handle1)
col_collection_1.objects.link(ob_aimer2)
col_collection_1.objects.link(ob_aimer1)
col_collection_1.objects.link(ob_trigger1)
col_collection_1.objects.link(ob_trigger2)

# ---- scene / render settings (as saved in the file)
scene.frame_start = 1; scene.frame_end = 250; scene.frame_set(1)
scene.render.engine = 'CYCLES'
scene.render.resolution_percentage = 50
scene.render.dither_intensity = 0.0
scene.cycles.use_denoising = False
scene.cycles.samples = 10
scene.cycles.sampling_pattern = 'TABULATED_SOBOL'
scene.cycles.light_sampling_threshold = 0.0
scene.cycles.use_adaptive_sampling = False
scene.cycles.use_light_tree = False
scene.cycles.blur_glossy = 0.0
scene.cycles.pixel_filter_type = 'GAUSSIAN'
scene.cycles.sample_clamp_indirect = 0.0
scene.view_settings.view_transform = 'Standard'
bpy.context.view_layer.update()

# ---- added for rendering (the .blend has no active camera and no usable light): camera, sun
cam_auto = bpy.data.cameras.new('AutoCamera')
cam_auto.lens = 50.0
cam_auto.sensor_width = 36.0
cam_auto.clip_end = 1000.0
ob_auto_camera = bpy.data.objects.new('AutoCamera', cam_auto)
scene.collection.objects.link(ob_auto_camera)
ob_auto_camera.location = (2.03391, -3.07798, 1.90318)
ob_auto_camera.rotation_euler = (1.09748, -7.21219e-08, 0.694738)
scene.camera = ob_auto_camera
light_auto_sun = bpy.data.lights.new('AutoSun', 'SUN')
light_auto_sun.energy = 3.0
light_auto_sun.angle = 0.0523599
ob_auto_sun = bpy.data.objects.new('AutoSun', light_auto_sun)
scene.collection.objects.link(ob_auto_sun)
ob_auto_sun.rotation_euler = (0.872665, 0.174533, 0.523599)
bpy.context.view_layer.update()
